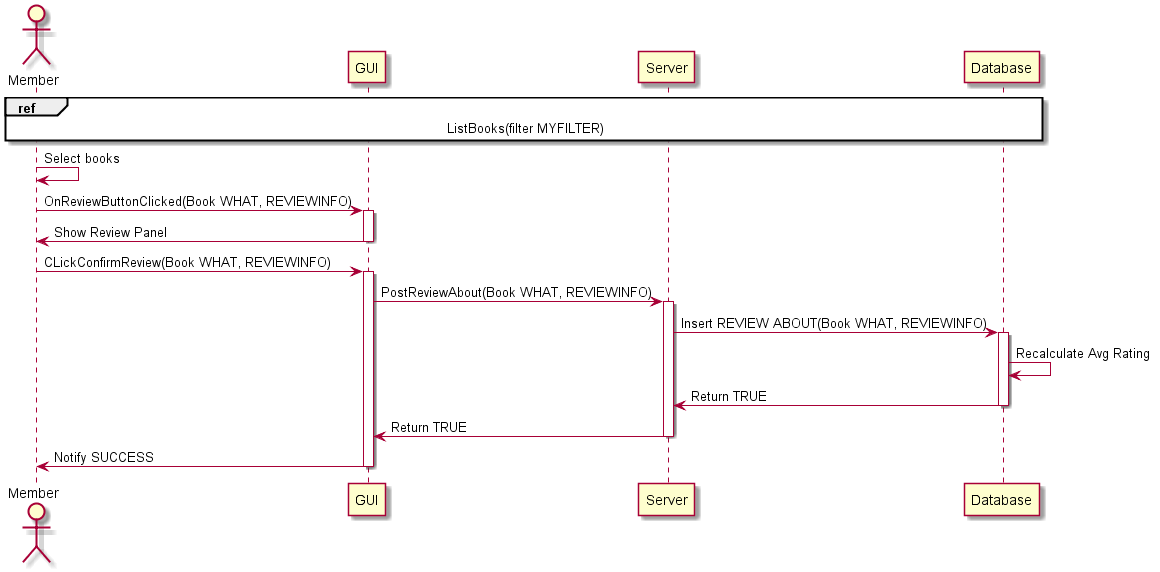

The diagram above was rendered by PlantUML. Its source (embedded in the PNG):
@startuml
actor Member
participant GUI 
participant Server
participant Database
ref over Member, GUI, Server, Database : ListBooks(filter MYFILTER)

Member -> Member : Select books
Member -> GUI : OnReviewButtonClicked(Book WHAT, REVIEWINFO)
activate GUI
GUI -> Member : Show Review Panel
deactivate GUI
Member -> GUI : CLickConfirmReview(Book WHAT, REVIEWINFO)
activate GUI
GUI -> Server : PostReviewAbout(Book WHAT, REVIEWINFO)
activate Server
Server -> Database : Insert REVIEW ABOUT(Book WHAT, REVIEWINFO)
activate Database
Database -> Database : Recalculate Avg Rating
Database -> Server : Return TRUE
deactivate Database
Server -> GUI : Return TRUE
deactivate Server
GUI -> Member : Notify SUCCESS
deactivate GUI
@enduml